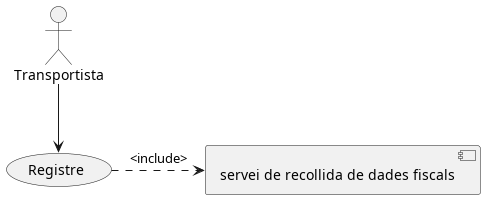

The diagram above was rendered by PlantUML. Its source (embedded in the PNG):
@startuml

actor Transportista 

Transportista --> (Registre)

(Registre) .> [servei de recollida de dades fiscals] :<include>




@enduml